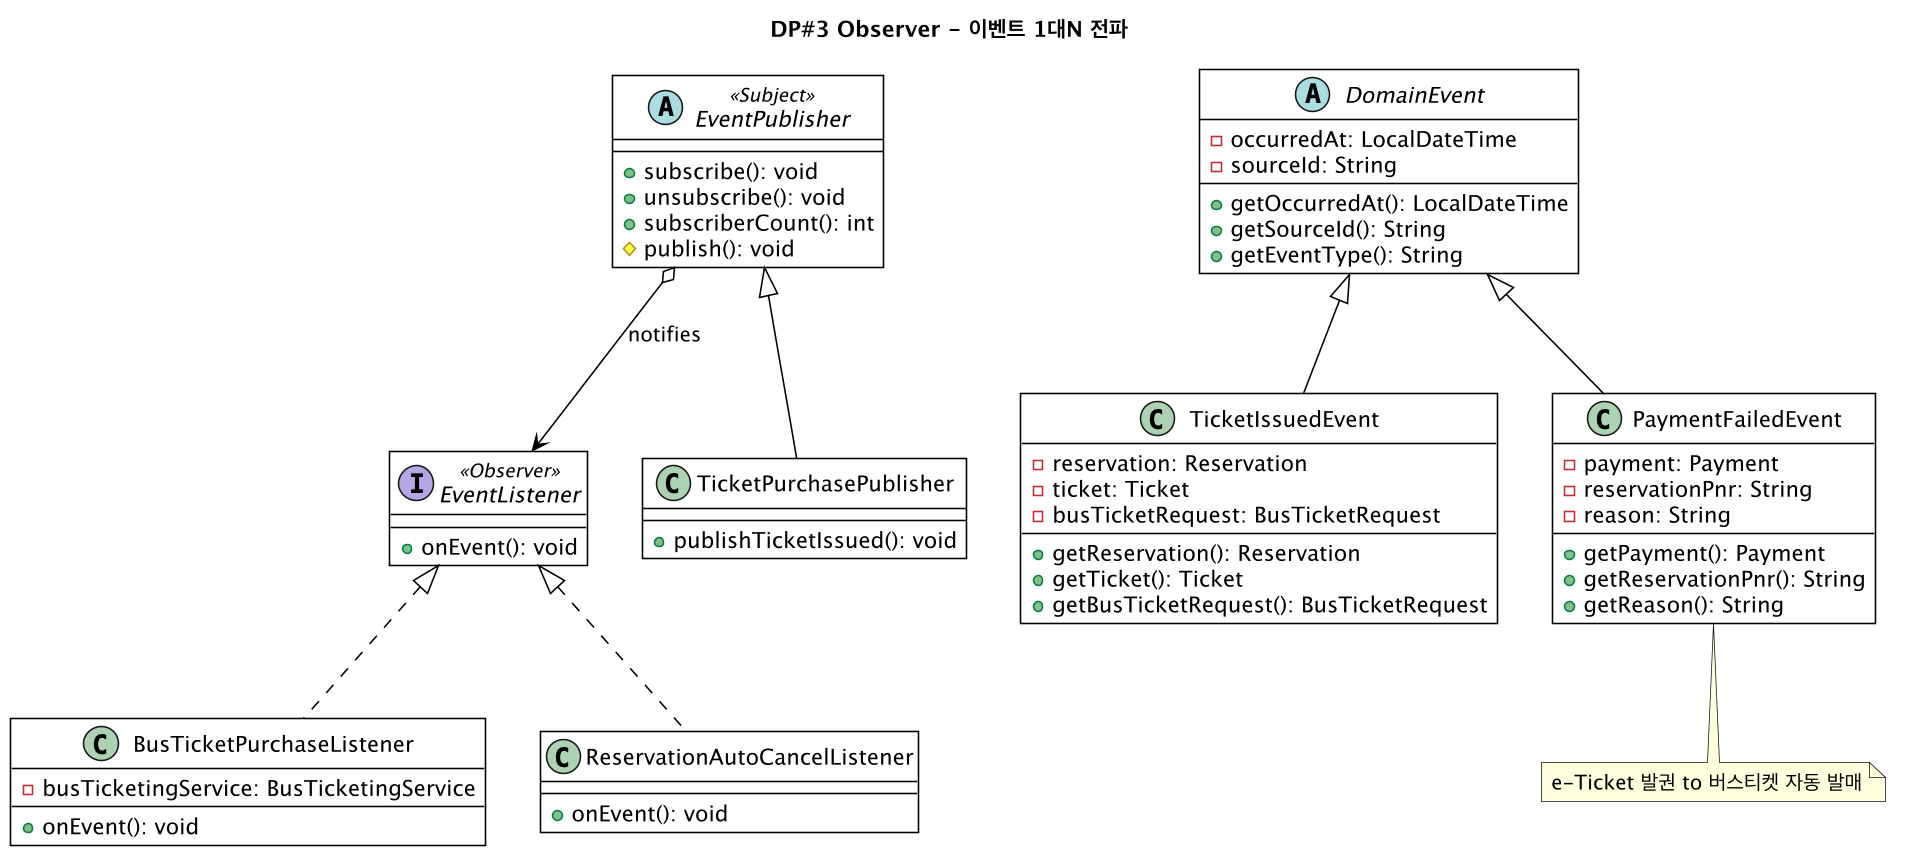

The diagram above was rendered by PlantUML. Its source (embedded in the PNG):
@startuml dp3-observer
!include _style.puml
title DP#3 Observer - 이벤트 1대N 전파
abstract class EventPublisher <<Subject>> {
  +subscribe(): void
  +unsubscribe(): void
  +subscriberCount(): int
  #publish(): void
}
interface EventListener <<Observer>> {
  +onEvent(): void
}
abstract class DomainEvent {
  -occurredAt: LocalDateTime
  -sourceId: String
  --
  +getOccurredAt(): LocalDateTime
  +getSourceId(): String
  +getEventType(): String
}
class TicketPurchasePublisher {
  +publishTicketIssued(): void
}
class BusTicketPurchaseListener {
  -busTicketingService: BusTicketingService
  --
  +onEvent(): void
}
class ReservationAutoCancelListener {
  +onEvent(): void
}
class TicketIssuedEvent {
  -reservation: Reservation
  -ticket: Ticket
  -busTicketRequest: BusTicketRequest
  --
  +getReservation(): Reservation
  +getTicket(): Ticket
  +getBusTicketRequest(): BusTicketRequest
}
class PaymentFailedEvent {
  -payment: Payment
  -reservationPnr: String
  -reason: String
  --
  +getPayment(): Payment
  +getReservationPnr(): String
  +getReason(): String
}
EventPublisher <|-- TicketPurchasePublisher
EventListener <|.. BusTicketPurchaseListener
EventListener <|.. ReservationAutoCancelListener
DomainEvent <|-- TicketIssuedEvent
DomainEvent <|-- PaymentFailedEvent
EventPublisher o--> EventListener : notifies
note bottom : e-Ticket 발권 to 버스티켓 자동 발매
@enduml